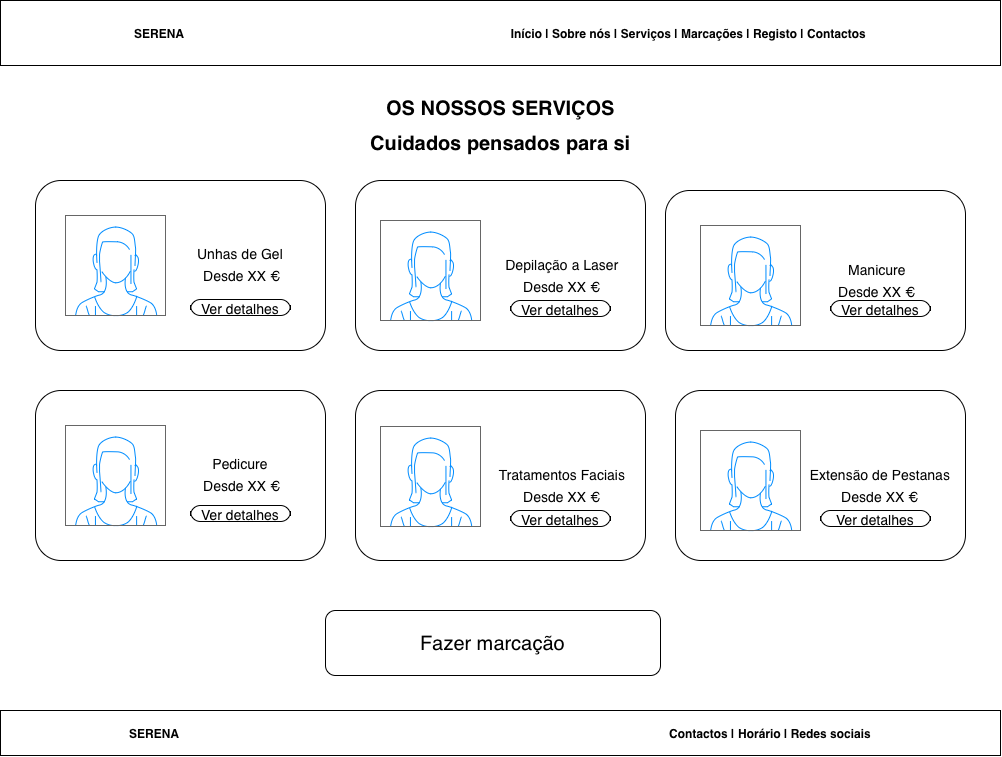

The diagram above was exported from draw.io. Its source (the exported page's mxGraphModel, read from the mxfile embedded in the PNG):
<mxGraphModel dx="1045" dy="890" grid="1" gridSize="10" guides="1" tooltips="1" connect="1" arrows="1" fold="1" page="1" pageScale="1" pageWidth="1169" pageHeight="827" math="0" shadow="0">
  <root>
    <mxCell id="0" />
    <mxCell id="1" parent="0" />
    <mxCell id="dhead" parent="1" style="rounded=0;whiteSpace=wrap;html=1;strokeWidth=1;fillColor=#ffffff;strokeColor=#000000;fontStyle=1;" value="SERENA &lt;span style=&quot;white-space: pre;&quot;&gt;&#09;&lt;/span&gt;&lt;span style=&quot;white-space: pre;&quot;&gt;&#09;&lt;/span&gt;&lt;span style=&quot;white-space: pre;&quot;&gt;&#09;&lt;/span&gt;&lt;span style=&quot;white-space: pre;&quot;&gt;&#09;&lt;/span&gt;&lt;span style=&quot;white-space: pre;&quot;&gt;&#09;&lt;/span&gt;&lt;span style=&quot;white-space: pre;&quot;&gt;&#09;&lt;/span&gt;&lt;span style=&quot;white-space: pre;&quot;&gt;&#09;&lt;/span&gt;&lt;span style=&quot;white-space: pre;&quot;&gt;&#09;&lt;/span&gt;&lt;span style=&quot;white-space: pre;&quot;&gt;&#09;&lt;/span&gt;&lt;span style=&quot;white-space: pre;&quot;&gt;&#09;&lt;/span&gt;&lt;span style=&quot;white-space: pre;&quot;&gt;&#09;&lt;/span&gt;&lt;span style=&quot;white-space: pre;&quot;&gt;&#09;&lt;/span&gt;&amp;nbsp;Início | Sobre nós | Serviços | Marcações | Registo | Contactos" vertex="1">
      <mxGeometry height="65" width="1000" as="geometry" />
    </mxCell>
    <mxCell id="dt" parent="1" style="text;html=1;strokeColor=none;fillColor=none;fontStyle=1;fontSize=20;align=center;verticalAlign=middle;" value="OS NOSSOS SERVIÇOS" vertex="1">
      <mxGeometry height="45" width="1000" y="85" as="geometry" />
    </mxCell>
    <mxCell id="ds" parent="1" style="text;html=1;strokeColor=none;fillColor=none;fontStyle=1;fontSize=20;align=center;verticalAlign=middle;" value="Cuidados pensados para si" vertex="1">
      <mxGeometry height="35" width="1000" y="125" as="geometry" />
    </mxCell>
    <mxCell id="dc0" parent="1" style="rounded=1;whiteSpace=wrap;html=1;strokeWidth=1;fillColor=#ffffff;strokeColor=#000000;align=center;" value="&lt;blockquote style=&quot;margin: 0 0 0 40px; border: none; padding: 0px;&quot;&gt;&lt;blockquote style=&quot;margin: 0px 0px 0px 40px; border: medium; padding: 0px;&quot;&gt;&lt;blockquote style=&quot;margin: 0px 0px 0px 40px; border: medium; padding: 0px;&quot;&gt;&lt;div style=&quot;line-height: 180%;&quot;&gt;&lt;div style=&quot;&quot;&gt;&lt;font style=&quot;font-size: 14px;&quot;&gt;Unhas de Gel&lt;/font&gt;&lt;/div&gt;&lt;/div&gt;&lt;/blockquote&gt;&lt;/blockquote&gt;&lt;blockquote style=&quot;margin: 0px 0px 0px 40px; border: medium; padding: 0px;&quot;&gt;&lt;blockquote style=&quot;margin: 0px 0px 0px 40px; border: medium; padding: 0px;&quot;&gt;&lt;div style=&quot;line-height: 180%;&quot;&gt;&lt;div&gt;&lt;div style=&quot;&quot;&gt;&lt;font style=&quot;font-size: 14px;&quot;&gt;&amp;nbsp;Desde XX €&lt;/font&gt;&lt;/div&gt;&lt;/div&gt;&lt;/div&gt;&lt;/blockquote&gt;&lt;/blockquote&gt;&lt;/blockquote&gt;" vertex="1">
      <mxGeometry height="170" width="290" x="35" y="180" as="geometry" />
    </mxCell>
    <mxCell id="dc1" parent="1" style="rounded=1;whiteSpace=wrap;html=1;strokeWidth=1;fillColor=#ffffff;strokeColor=#000000;" value="&lt;blockquote style=&quot;margin: 0 0 0 40px; border: none; padding: 0px;&quot;&gt;&lt;blockquote style=&quot;margin: 0px 0px 0px 40px; border: medium; padding: 0px;&quot;&gt;&lt;blockquote style=&quot;margin: 0px 0px 0px 40px; border: medium; padding: 0px;&quot;&gt;&lt;div style=&quot;line-height: 180%;&quot;&gt;&lt;font style=&quot;font-size: 14px;&quot;&gt;&lt;br&gt;&lt;/font&gt;&lt;/div&gt;&lt;/blockquote&gt;&lt;/blockquote&gt;&lt;blockquote style=&quot;margin: 0px 0px 0px 40px; border: medium; padding: 0px;&quot;&gt;&lt;blockquote style=&quot;margin: 0px 0px 0px 40px; border: medium; padding: 0px;&quot;&gt;&lt;div style=&quot;line-height: 180%;&quot;&gt;&lt;div&gt;&lt;font style=&quot;font-size: 14px;&quot;&gt;&amp;nbsp;Depilação a Laser&lt;/font&gt;&lt;/div&gt;&lt;/div&gt;&lt;/blockquote&gt;&lt;/blockquote&gt;&lt;blockquote style=&quot;margin: 0px 0px 0px 40px; border: medium; padding: 0px;&quot;&gt;&lt;blockquote style=&quot;margin: 0px 0px 0px 40px; border: medium; padding: 0px;&quot;&gt;&lt;div style=&quot;line-height: 180%;&quot;&gt;&lt;div&gt;&lt;font style=&quot;font-size: 14px;&quot;&gt;&amp;nbsp;Desde XX €&lt;/font&gt;&lt;/div&gt;&lt;/div&gt;&lt;/blockquote&gt;&lt;/blockquote&gt;&lt;/blockquote&gt;" vertex="1">
      <mxGeometry height="170" width="290" x="355" y="180" as="geometry" />
    </mxCell>
    <mxCell id="dc2" parent="1" style="rounded=1;whiteSpace=wrap;html=1;strokeWidth=1;fillColor=#ffffff;strokeColor=#000000;" value="&lt;blockquote style=&quot;margin: 0 0 0 40px; border: none; padding: 0px;&quot;&gt;&lt;blockquote style=&quot;margin: 0px 0px 0px 40px; border: medium; padding: 0px;&quot;&gt;&lt;blockquote style=&quot;margin: 0px 0px 0px 40px; border: medium; padding: 0px;&quot;&gt;&lt;div style=&quot;line-height: 180%;&quot;&gt;&lt;font style=&quot;font-size: 14px;&quot;&gt;&lt;br&gt;&lt;/font&gt;&lt;/div&gt;&lt;/blockquote&gt;&lt;/blockquote&gt;&lt;blockquote style=&quot;margin: 0px 0px 0px 40px; border: medium; padding: 0px;&quot;&gt;&lt;blockquote style=&quot;margin: 0px 0px 0px 40px; border: medium; padding: 0px;&quot;&gt;&lt;div style=&quot;line-height: 180%;&quot;&gt;&lt;div&gt;&lt;font style=&quot;font-size: 14px;&quot;&gt;&amp;nbsp;Manicure&lt;/font&gt;&lt;/div&gt;&lt;/div&gt;&lt;/blockquote&gt;&lt;/blockquote&gt;&lt;blockquote style=&quot;margin: 0px 0px 0px 40px; border: medium; padding: 0px;&quot;&gt;&lt;blockquote style=&quot;margin: 0px 0px 0px 40px; border: medium; padding: 0px;&quot;&gt;&lt;div style=&quot;line-height: 180%;&quot;&gt;&lt;div&gt;&lt;font style=&quot;font-size: 14px;&quot;&gt;&amp;nbsp;Desde XX €&lt;/font&gt;&lt;/div&gt;&lt;/div&gt;&lt;/blockquote&gt;&lt;/blockquote&gt;&lt;/blockquote&gt;" vertex="1">
      <mxGeometry height="160" width="300" x="665" y="190" as="geometry" />
    </mxCell>
    <mxCell id="dc3" parent="1" style="rounded=1;whiteSpace=wrap;html=1;strokeWidth=1;fillColor=#ffffff;strokeColor=#000000;" value="&lt;blockquote style=&quot;margin: 0 0 0 40px; border: none; padding: 0px;&quot;&gt;&lt;blockquote style=&quot;margin: 0 0 0 40px; border: none; padding: 0px;&quot;&gt;&lt;blockquote style=&quot;margin: 0 0 0 40px; border: none; padding: 0px;&quot;&gt;&lt;div style=&quot;line-height: 180%;&quot;&gt;&lt;font style=&quot;font-size: 14px;&quot;&gt;Pedicure&lt;/font&gt;&lt;/div&gt;&lt;/blockquote&gt;&lt;/blockquote&gt;&lt;blockquote style=&quot;margin: 0 0 0 40px; border: none; padding: 0px;&quot;&gt;&lt;blockquote style=&quot;margin: 0 0 0 40px; border: none; padding: 0px;&quot;&gt;&lt;div style=&quot;line-height: 180%;&quot;&gt;&lt;div&gt;&lt;div&gt;&lt;div&gt;&lt;font style=&quot;font-size: 14px;&quot;&gt;&amp;nbsp;Desde XX €&lt;/font&gt;&lt;/div&gt;&lt;/div&gt;&lt;/div&gt;&lt;/div&gt;&lt;/blockquote&gt;&lt;/blockquote&gt;&lt;/blockquote&gt;" vertex="1">
      <mxGeometry height="170" width="290" x="35" y="390" as="geometry" />
    </mxCell>
    <mxCell id="dc4" parent="1" style="rounded=1;whiteSpace=wrap;html=1;strokeWidth=1;fillColor=#ffffff;strokeColor=#000000;" value="&lt;blockquote style=&quot;margin: 0 0 0 40px; border: none; padding: 0px;&quot;&gt;&lt;blockquote style=&quot;margin: 0 0 0 40px; border: none; padding: 0px;&quot;&gt;&lt;blockquote style=&quot;margin: 0 0 0 40px; border: none; padding: 0px;&quot;&gt;&lt;div style=&quot;line-height: 180%;&quot;&gt;&lt;font style=&quot;font-size: 14px;&quot;&gt;&lt;br&gt;&lt;/font&gt;&lt;/div&gt;&lt;/blockquote&gt;&lt;/blockquote&gt;&lt;blockquote style=&quot;margin: 0 0 0 40px; border: none; padding: 0px;&quot;&gt;&lt;blockquote style=&quot;margin: 0 0 0 40px; border: none; padding: 0px;&quot;&gt;&lt;div style=&quot;line-height: 180%;&quot;&gt;&lt;div&gt;&lt;font style=&quot;font-size: 14px;&quot;&gt;&amp;nbsp;Tratamentos Faciais&lt;/font&gt;&lt;/div&gt;&lt;/div&gt;&lt;/blockquote&gt;&lt;/blockquote&gt;&lt;blockquote style=&quot;margin: 0 0 0 40px; border: none; padding: 0px;&quot;&gt;&lt;blockquote style=&quot;margin: 0 0 0 40px; border: none; padding: 0px;&quot;&gt;&lt;div style=&quot;line-height: 180%;&quot;&gt;&lt;div&gt;&lt;font style=&quot;font-size: 14px;&quot;&gt;&amp;nbsp;Desde XX €&lt;/font&gt;&lt;/div&gt;&lt;/div&gt;&lt;/blockquote&gt;&lt;/blockquote&gt;&lt;/blockquote&gt;" vertex="1">
      <mxGeometry height="170" width="290" x="355" y="390" as="geometry" />
    </mxCell>
    <mxCell id="dc5" parent="1" style="rounded=1;whiteSpace=wrap;html=1;strokeWidth=1;fillColor=#ffffff;strokeColor=#000000;" value="&lt;blockquote style=&quot;margin: 0 0 0 40px; border: none; padding: 0px;&quot;&gt;&lt;blockquote style=&quot;margin: 0px 0px 0px 40px; border: medium; padding: 0px;&quot;&gt;&lt;blockquote style=&quot;margin: 0px 0px 0px 40px; border: medium; padding: 0px;&quot;&gt;&lt;div style=&quot;line-height: 180%;&quot;&gt;&lt;font style=&quot;font-size: 14px;&quot;&gt;&lt;br&gt;&lt;/font&gt;&lt;/div&gt;&lt;/blockquote&gt;&lt;/blockquote&gt;&lt;blockquote style=&quot;margin: 0px 0px 0px 40px; border: medium; padding: 0px;&quot;&gt;&lt;blockquote style=&quot;margin: 0px 0px 0px 40px; border: medium; padding: 0px;&quot;&gt;&lt;div style=&quot;line-height: 180%;&quot;&gt;&lt;div&gt;&lt;font style=&quot;font-size: 14px;&quot;&gt;&amp;nbsp;Extensão de Pestanas&amp;nbsp;&lt;/font&gt;&lt;/div&gt;&lt;/div&gt;&lt;/blockquote&gt;&lt;/blockquote&gt;&lt;blockquote style=&quot;margin: 0px 0px 0px 40px; border: medium; padding: 0px;&quot;&gt;&lt;blockquote style=&quot;margin: 0px 0px 0px 40px; border: medium; padding: 0px;&quot;&gt;&lt;div style=&quot;line-height: 180%;&quot;&gt;&lt;div&gt;&lt;font style=&quot;font-size: 14px;&quot;&gt;Desde XX €&lt;/font&gt;&lt;/div&gt;&lt;/div&gt;&lt;/blockquote&gt;&lt;/blockquote&gt;&lt;/blockquote&gt;" vertex="1">
      <mxGeometry height="170" width="290" x="675" y="390" as="geometry" />
    </mxCell>
    <mxCell id="df" parent="1" style="rounded=0;whiteSpace=wrap;html=1;strokeWidth=1;fillColor=#ffffff;strokeColor=#000000;fontStyle=1;" value="SERENA&lt;span style=&quot;white-space: pre;&quot;&gt;&#09;&lt;/span&gt;&lt;span style=&quot;white-space: pre;&quot;&gt;&#09;&lt;/span&gt;&lt;span style=&quot;white-space: pre;&quot;&gt;&#09;&lt;/span&gt;&lt;span style=&quot;white-space: pre;&quot;&gt;&#09;&lt;/span&gt;&lt;span style=&quot;white-space: pre;&quot;&gt;&#09;&lt;/span&gt;&lt;span style=&quot;white-space: pre;&quot;&gt;&#09;&lt;/span&gt;&lt;span style=&quot;white-space: pre;&quot;&gt;&#09;&lt;/span&gt;&lt;span style=&quot;white-space: pre;&quot;&gt;&#09;&lt;/span&gt;&lt;span style=&quot;white-space: pre;&quot;&gt;&#09;&lt;/span&gt;&lt;span style=&quot;white-space: pre;&quot;&gt;&#09;&lt;/span&gt;&lt;span style=&quot;white-space: pre;&quot;&gt;&#09;&lt;/span&gt;&lt;span style=&quot;white-space: pre;&quot;&gt;&#09;&lt;/span&gt;&lt;span style=&quot;white-space: pre;&quot;&gt;&#09;&lt;/span&gt;&lt;span style=&quot;white-space: pre;&quot;&gt;&#09;&lt;/span&gt;&lt;span style=&quot;white-space: pre;&quot;&gt;&#09;&lt;/span&gt;&lt;span style=&quot;white-space: pre;&quot;&gt;&#09;&lt;/span&gt;&lt;span style=&quot;white-space: pre;&quot;&gt;&#09;&lt;/span&gt;&lt;span style=&quot;white-space: pre;&quot;&gt;&#09;&lt;/span&gt;&lt;span style=&quot;white-space: pre;&quot;&gt;&#09;&lt;/span&gt;&amp;nbsp; Contactos | Horário | Redes sociais" vertex="1">
      <mxGeometry height="45" width="1000" y="710" as="geometry" />
    </mxCell>
    <mxCell id="2IB06wEwXfd0t-hjSn2Y-1" parent="1" style="strokeWidth=1;shadow=0;dashed=0;align=center;html=1;shape=mxgraph.mockup.buttons.button;mainText=;buttonStyle=round;fontSize=17;fontStyle=1;whiteSpace=wrap;" value="&lt;font style=&quot;font-size: 14px; font-weight: normal;&quot;&gt;Ver detalhes&lt;/font&gt;" vertex="1">
      <mxGeometry height="16" width="100" x="190" y="299" as="geometry" />
    </mxCell>
    <mxCell id="2IB06wEwXfd0t-hjSn2Y-2" parent="1" style="strokeWidth=1;shadow=0;dashed=0;align=center;html=1;shape=mxgraph.mockup.buttons.button;mainText=;buttonStyle=round;fontSize=17;fontStyle=1;whiteSpace=wrap;" value="&lt;font style=&quot;font-size: 14px; font-weight: normal;&quot;&gt;Ver detalhes&lt;/font&gt;" vertex="1">
      <mxGeometry height="16" width="100" x="510" y="300" as="geometry" />
    </mxCell>
    <mxCell id="2IB06wEwXfd0t-hjSn2Y-4" parent="1" style="strokeWidth=1;shadow=0;dashed=0;align=center;html=1;shape=mxgraph.mockup.buttons.button;mainText=;buttonStyle=round;fontSize=17;fontStyle=1;whiteSpace=wrap;" value="&lt;font style=&quot;font-size: 14px; font-weight: normal;&quot;&gt;Ver detalhes&lt;/font&gt;" vertex="1">
      <mxGeometry height="16" width="110" x="820" y="510" as="geometry" />
    </mxCell>
    <mxCell id="2IB06wEwXfd0t-hjSn2Y-5" parent="1" style="strokeWidth=1;shadow=0;dashed=0;align=center;html=1;shape=mxgraph.mockup.buttons.button;mainText=;buttonStyle=round;fontSize=17;fontStyle=1;whiteSpace=wrap;" value="&lt;font style=&quot;font-size: 14px; font-weight: normal;&quot;&gt;Ver detalhes&lt;/font&gt;" vertex="1">
      <mxGeometry height="16" width="100" x="510" y="510" as="geometry" />
    </mxCell>
    <mxCell id="2IB06wEwXfd0t-hjSn2Y-6" parent="1" style="strokeWidth=1;shadow=0;dashed=0;align=center;html=1;shape=mxgraph.mockup.buttons.button;mainText=;buttonStyle=round;fontSize=17;fontStyle=1;whiteSpace=wrap;" value="&lt;font style=&quot;font-size: 14px; font-weight: normal;&quot;&gt;Ver detalhes&lt;/font&gt;" vertex="1">
      <mxGeometry height="16" width="100" x="190" y="505" as="geometry" />
    </mxCell>
    <mxCell id="2IB06wEwXfd0t-hjSn2Y-7" parent="1" style="strokeWidth=1;shadow=0;dashed=0;align=center;html=1;shape=mxgraph.mockup.buttons.button;mainText=;buttonStyle=round;fontSize=17;fontStyle=1;whiteSpace=wrap;" value="&lt;font style=&quot;font-size: 20px; font-weight: normal;&quot;&gt;Fazer marcação&lt;/font&gt;" vertex="1">
      <mxGeometry height="65" width="335" x="325" y="610" as="geometry" />
    </mxCell>
    <mxCell id="2IB06wEwXfd0t-hjSn2Y-8" parent="1" style="strokeWidth=1;shadow=0;dashed=0;align=center;html=1;shape=mxgraph.mockup.buttons.button;mainText=;buttonStyle=round;fontSize=17;fontStyle=1;whiteSpace=wrap;" value="&lt;font style=&quot;font-size: 14px; font-weight: normal;&quot;&gt;Ver detalhes&lt;/font&gt;" vertex="1">
      <mxGeometry height="16" width="100" x="830" y="300" as="geometry" />
    </mxCell>
    <mxCell id="-v_RtfsbodedLmUiy-cq-1" parent="1" style="verticalLabelPosition=bottom;shadow=0;dashed=0;align=center;html=1;verticalAlign=top;strokeWidth=1;shape=mxgraph.mockup.containers.userFemale;strokeColor=#666666;strokeColor2=#008cff;" value="" vertex="1">
      <mxGeometry height="100" width="100" x="65" y="215" as="geometry" />
    </mxCell>
    <mxCell id="-v_RtfsbodedLmUiy-cq-6" parent="1" style="verticalLabelPosition=bottom;shadow=0;dashed=0;align=center;html=1;verticalAlign=top;strokeWidth=1;shape=mxgraph.mockup.containers.userFemale;strokeColor=#666666;strokeColor2=#008cff;" value="" vertex="1">
      <mxGeometry height="100" width="100" x="380" y="220" as="geometry" />
    </mxCell>
    <mxCell id="-v_RtfsbodedLmUiy-cq-7" parent="1" style="verticalLabelPosition=bottom;shadow=0;dashed=0;align=center;html=1;verticalAlign=top;strokeWidth=1;shape=mxgraph.mockup.containers.userFemale;strokeColor=#666666;strokeColor2=#008cff;" value="" vertex="1">
      <mxGeometry height="100" width="100" x="700" y="225" as="geometry" />
    </mxCell>
    <mxCell id="-v_RtfsbodedLmUiy-cq-8" parent="1" style="verticalLabelPosition=bottom;shadow=0;dashed=0;align=center;html=1;verticalAlign=top;strokeWidth=1;shape=mxgraph.mockup.containers.userFemale;strokeColor=#666666;strokeColor2=#008cff;" value="" vertex="1">
      <mxGeometry height="100" width="100" x="65" y="425" as="geometry" />
    </mxCell>
    <mxCell id="-v_RtfsbodedLmUiy-cq-9" parent="1" style="verticalLabelPosition=bottom;shadow=0;dashed=0;align=center;html=1;verticalAlign=top;strokeWidth=1;shape=mxgraph.mockup.containers.userFemale;strokeColor=#666666;strokeColor2=#008cff;" value="" vertex="1">
      <mxGeometry height="100" width="100" x="380" y="426" as="geometry" />
    </mxCell>
    <mxCell id="-v_RtfsbodedLmUiy-cq-10" parent="1" style="verticalLabelPosition=bottom;shadow=0;dashed=0;align=center;html=1;verticalAlign=top;strokeWidth=1;shape=mxgraph.mockup.containers.userFemale;strokeColor=#666666;strokeColor2=#008cff;" value="" vertex="1">
      <mxGeometry height="100" width="100" x="700" y="430" as="geometry" />
    </mxCell>
  </root>
</mxGraphModel>